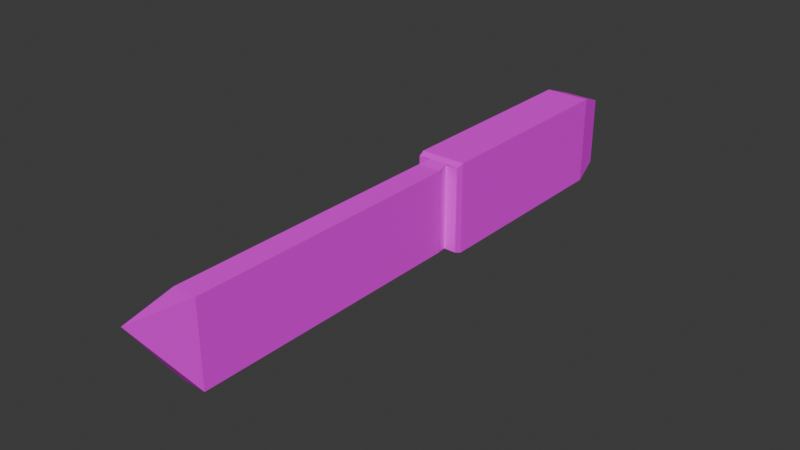 # Source: knife.blend  (saved by Blender 4.2.66; exported with 4.5.12 LTS)
import bpy
from mathutils import Matrix  # noqa: F401  (used for matrix-valued properties, if any)

bpy.ops.wm.read_factory_settings(use_empty=True)
scene = bpy.context.scene
scene.name = 'Scene'

# ---- collections
col_collection = bpy.data.collections.new('Collection'); scene.collection.children.link(col_collection)

# ---- images (referenced by path relative to the original .blend; pixels are not part of the script)
import os
ASSET_DIR = os.environ.get("B2B_ASSET_DIR", "")  # directory of the original .blend (textures are referenced by path, not embedded)
HERE = os.path.dirname(os.path.abspath(__file__))  # packed textures are extracted next to this script under _unpacked/

def load_image(name, relpath, width, height, colorspace="sRGB"):
    """Load a texture the original file referenced (path relative to the .blend, or extracted next to this script)."""
    p = next((c for c in (os.path.join(HERE, relpath), os.path.join(ASSET_DIR, relpath)) if relpath and os.path.exists(c)), "")
    if p:
        img = bpy.data.images.load(p, check_existing=True)
        img.name = name
    else:  # same state as the original file: an image datablock whose file is absent (Cycles renders it pink)
        img = bpy.data.images.new(name, width, height)
        img.source = "FILE"
        img.filepath = "//" + (relpath or name)
    img.colorspace_settings.name = colorspace
    return img
img_m_knife = load_image('m_knife', 'm_knife.png', 1024, 1024, 'sRGB')

# ---- materials (node trees are filled in below, after node groups)
mat_m_knife = bpy.data.materials.new('m_knife')
mat_m_knife.alpha_threshold = 0.0
mat_m_knife.roughness = 0.5
mat_m_knife.line_color = (0.0, 0.0, 0.0, 1.0)

# ---- material node trees
mat_m_knife.use_nodes = True; mat_m_knife.node_tree.nodes.clear()
_N = mat_m_knife.node_tree.nodes; _L = mat_m_knife.node_tree.links
n0 = _N.new('ShaderNodeOutputMaterial'); n0.name = 'Material Output'; n0.location = (300, 300)
n1 = _N.new('ShaderNodeBsdfPrincipled'); n1.name = 'Principled BSDF'; n1.location = (10, 300)
n1.inputs[3].default_value = 1.45
n2 = _N.new('ShaderNodeTexImage'); n2.name = 'Image Texture'; n2.location = (-280, 280)
n2.image = img_m_knife
_L.new(n1.outputs[0], n0.inputs[0])
_L.new(n2.outputs[0], n1.inputs[0])
n0.is_active_output = True

# ---- world
world_world = bpy.data.worlds.new('World'); scene.world = world_world
world_world.use_nodes = True; world_world.node_tree.nodes.clear()
_N = world_world.node_tree.nodes; _L = world_world.node_tree.links
n0 = _N.new('ShaderNodeOutputWorld'); n0.name = 'World Output'; n0.location = (300, 300)
n1 = _N.new('ShaderNodeBackground'); n1.name = 'Background'; n1.location = (10, 300)
n1.inputs[0].default_value = (0.05088, 0.05088, 0.05088, 1.0)
_L.new(n1.outputs[0], n0.inputs[0])
n0.is_active_output = True
world_world.color = (0.05088, 0.05088, 0.05088)
world_world.sun_shadow_jitter_overblur = 0.0

# ---- meshes
me_cube = bpy.data.meshes.new('Cube')
me_cube.from_pydata([(0.7689, 1.0, 0.7689), (1.0, 0.7689, 1.0), (0.7689, 1.0, -0.7689), (1.0, 0.7689, -1.0), (-0.7689, 1.0, 0.7689), (-1.0, 0.7689, 1.0), (-0.7689, 1.0, -0.7689), (-1.0, 0.7689, -1.0), (1.0, -0.9428, 1.0), (0.4025, -1.0, 0.9507), (0.4025, -1.0, -0.9368), (1.0, -0.9428, -1.0), (-0.4025, -1.0, 0.9507), (-1.0, -0.9428, 1.0), (-1.0, -0.9428, -1.0), (-0.4025, -1.0, -0.9368), (-0.9428, -1.0, -0.9428), (-0.9428, -1.0, 0.9428), (0.9428, -1.0, 0.9428), (0.9428, -1.0, -0.9428), (0.5087, -1.102, 0.9116), (0.5087, -1.102, -0.9116), (-0.5367, -1.102, 0.9116), (-0.5367, -1.102, -0.9116), (0.5087, -3.413, 0.9116), (0.5087, -3.413, -0.9116), (-0.5367, -3.413, 0.9116), (-0.5367, -3.413, -0.9116), (-0.01404, -3.876, 0.8592)], [], [(14, 13, 5, 7), (1, 5, 13, 8), (7, 3, 11, 14), (9, 12, 22, 20), (3, 7, 6, 2), (1, 3, 2, 0), (4, 6, 7, 5), (5, 1, 0, 4), (6, 4, 0, 2), (16, 17, 13, 14), (18, 19, 11, 8), (8, 13, 17, 18), (14, 11, 19, 16), (3, 1, 8, 11), (15, 12, 17, 16), (9, 10, 19, 18), (12, 9, 18, 17), (10, 15, 16, 19), (23, 21, 25, 27), (12, 15, 23, 22), (15, 10, 21, 23), (10, 9, 20, 21), (24, 26, 28), (21, 20, 24, 25), (20, 22, 26, 24), (22, 23, 27, 26), (26, 27, 28), (27, 25, 28), (25, 24, 28)])
_uv = me_cube.uv_layers.new(name='UVMap')
_uv.uv.foreach_set('vector', [0.3261, 0.6429, 0.3261, 0.8934, 0.5404, 0.8934, 0.5404, 0.6429, 0.2633, 0.6203, 0.01284, 0.6203, 0.01284, 0.4059, 0.2633, 0.4059, 0.5801, 0.2344, 0.8305, 0.2344, 0.8305, 0.02001, 0.5801, 0.02001, 0.1305, 0.3731, 0.02965, 0.3731, 0.01284, 0.3603, 0.1438, 0.3603, 0.8305, 0.2344, 0.5801, 0.2344, 0.609, 0.2633, 0.8016, 0.2633, 0.8305, 0.289, 0.5801, 0.289, 0.609, 0.3179, 0.8016, 0.3179, 0.8016, 0.5105, 0.609, 0.5105, 0.5801, 0.5395, 0.8305, 0.5395, 0.01284, 0.6203, 0.2633, 0.6203, 0.2344, 0.6492, 0.04178, 0.6492, 0.609, 0.5105, 0.8016, 0.5105, 0.8016, 0.3179, 0.609, 0.3179, 0.5872, 0.8085, 0.8234, 0.8085, 0.8305, 0.8156, 0.5801, 0.8156, 0.8234, 0.5723, 0.5872, 0.5723, 0.5801, 0.5652, 0.8305, 0.5652, 0.2633, 0.4059, 0.01284, 0.4059, 0.02001, 0.3988, 0.2562, 0.3988, 0.5801, 0.02001, 0.8305, 0.02001, 0.8234, 0.01284, 0.5872, 0.01284, 0.2272, 0.6749, 0.2272, 0.9254, 0.01284, 0.9254, 0.01284, 0.6749, 0.588, 0.7408, 0.8244, 0.7408, 0.8234, 0.8085, 0.5872, 0.8085, 0.8244, 0.64, 0.588, 0.64, 0.5872, 0.5723, 0.8234, 0.5723, 0.8244, 0.7408, 0.8244, 0.64, 0.8234, 0.5723, 0.8234, 0.8085, 0.588, 0.64, 0.588, 0.7408, 0.5872, 0.8085, 0.5872, 0.5723, 0.1695, 0.3022, 0.3004, 0.3022, 0.3004, 0.01284, 0.1695, 0.01284, 0.8244, 0.7408, 0.588, 0.7408, 0.5911, 0.7576, 0.8195, 0.7576, 0.1863, 0.315, 0.2871, 0.315, 0.3004, 0.3022, 0.1695, 0.3022, 0.588, 0.64, 0.8244, 0.64, 0.8195, 0.6267, 0.5911, 0.6267, 0.1438, 0.07094, 0.01284, 0.07094, 0.0783, 0.01284, 0.3261, 0.01284, 0.5544, 0.01284, 0.5544, 0.3022, 0.3261, 0.3022, 0.1438, 0.3603, 0.01284, 0.3603, 0.01284, 0.07094, 0.1438, 0.07094, 0.5544, 0.3279, 0.3261, 0.3279, 0.3261, 0.6172, 0.5544, 0.6172, 0.8562, 0.2412, 0.8562, 0.01284, 0.9217, 0.2346, 0.8562, 0.01284, 0.9872, 0.01284, 0.9217, 0.2346, 0.9872, 0.01284, 0.9872, 0.2412, 0.9217, 0.2346])
me_cube.materials.append(mat_m_knife)
me_cube.use_mirror_vertex_groups = False
me_cube.use_paint_bone_selection = False
me_cube.use_paint_mask = True
me_cube.update()

# ---- objects
ob_cube = bpy.data.objects.new('Cube', me_cube)

# ---- transforms, parenting, visibility, modifiers, constraints
ob_cube.location = (0.001565, 0.2681, 0.0)
ob_cube.scale = (0.05, 0.2705, 0.1)
ob_cube.lock_rotations_4d = False
ob_cube.empty_display_type = 'ARROWS'
ob_cube.lineart.crease_threshold = 0.0

# ---- collection membership
col_collection.objects.link(ob_cube)

# ---- scene / render settings (as saved in the file)
scene.frame_start = 1; scene.frame_end = 250; scene.frame_set(1)
scene.render.engine = 'BLENDER_EEVEE_NEXT'
bpy.context.view_layer.update()

# ---- added for rendering (the .blend has no active camera and no usable light): camera, sun
cam_auto = bpy.data.cameras.new('AutoCamera')
cam_auto.lens = 50.0
cam_auto.sensor_width = 36.0
cam_auto.clip_end = 1000.0
ob_auto_camera = bpy.data.objects.new('AutoCamera', cam_auto)
scene.collection.objects.link(ob_auto_camera)
ob_auto_camera.location = (1.23925, -1.60606, 0.990149)
ob_auto_camera.rotation_euler = (1.09748, -7.21219e-08, 0.694738)
scene.camera = ob_auto_camera
light_auto_sun = bpy.data.lights.new('AutoSun', 'SUN')
light_auto_sun.energy = 3.0
light_auto_sun.angle = 0.0523599
ob_auto_sun = bpy.data.objects.new('AutoSun', light_auto_sun)
scene.collection.objects.link(ob_auto_sun)
ob_auto_sun.rotation_euler = (0.872665, 0.174533, 0.523599)
bpy.context.view_layer.update()
